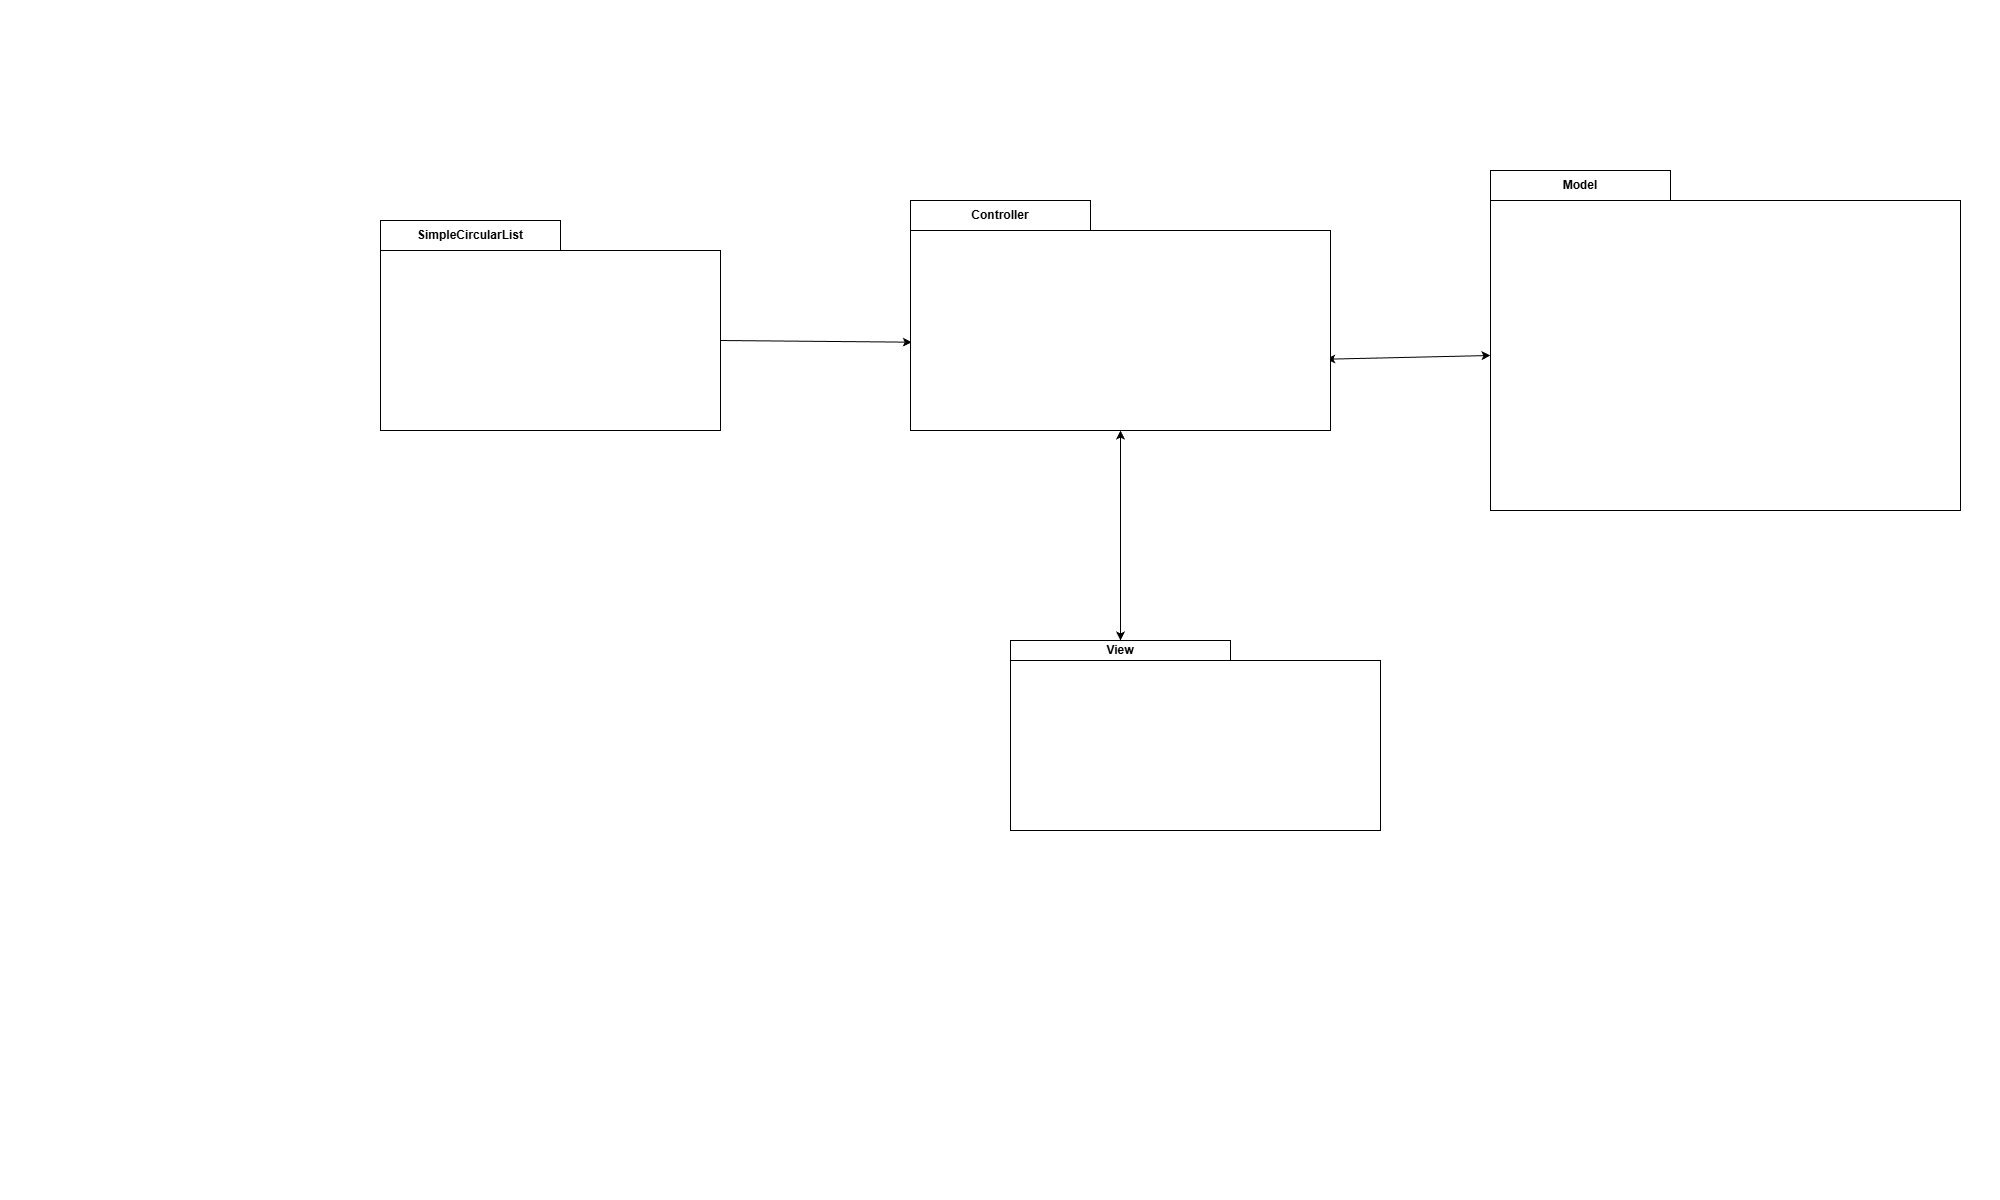

The diagram above was exported from draw.io. Its source (the exported page's mxGraphModel, read from the mxfile embedded in the PNG):
<mxGraphModel dx="1369" dy="517" grid="1" gridSize="10" guides="1" tooltips="1" connect="1" arrows="1" fold="1" page="0" pageScale="1" pageWidth="827" pageHeight="1169" math="0" shadow="0">
  <root>
    <mxCell id="WIyWlLk6GJQsqaUBKTNV-0" />
    <mxCell id="WIyWlLk6GJQsqaUBKTNV-1" parent="WIyWlLk6GJQsqaUBKTNV-0" />
    <mxCell id="3Pu2-_ODgWGsoiWvTB1d-0" parent="WIyWlLk6GJQsqaUBKTNV-1" style="shape=folder;fontStyle=1;tabWidth=180;tabHeight=30;tabPosition=left;html=1;boundedLbl=1;labelInHeader=1;container=1;collapsible=0;whiteSpace=wrap;" value="SimpleCircularList" vertex="1">
      <mxGeometry height="210" width="340" x="-20" y="220" as="geometry" />
    </mxCell>
    <mxCell id="3Pu2-_ODgWGsoiWvTB1d-1" parent="3Pu2-_ODgWGsoiWvTB1d-0" style="html=1;strokeColor=none;resizeWidth=1;resizeHeight=1;fillColor=none;part=1;connectable=0;allowArrows=0;deletable=0;whiteSpace=wrap;" value="" vertex="1">
      <mxGeometry height="147" relative="1" width="340" as="geometry">
        <mxPoint y="30" as="offset" />
      </mxGeometry>
    </mxCell>
    <mxCell id="3Pu2-_ODgWGsoiWvTB1d-3" parent="WIyWlLk6GJQsqaUBKTNV-1" style="shape=folder;fontStyle=1;tabWidth=180;tabHeight=30;tabPosition=left;html=1;boundedLbl=1;labelInHeader=1;container=1;collapsible=0;whiteSpace=wrap;movable=1;resizable=1;rotatable=1;deletable=1;editable=1;locked=0;connectable=1;" value="Model" vertex="1">
      <mxGeometry height="340" width="470" x="1090" y="170" as="geometry" />
    </mxCell>
    <mxCell id="3Pu2-_ODgWGsoiWvTB1d-52" edge="1" parent="WIyWlLk6GJQsqaUBKTNV-1" source="3Pu2-_ODgWGsoiWvTB1d-0" style="endArrow=classic;html=1;rounded=0;exitX=0;exitY=0;exitDx=340;exitDy=120;exitPerimeter=0;entryX=0.003;entryY=0.616;entryDx=0;entryDy=0;entryPerimeter=0;" target="3Pu2-_ODgWGsoiWvTB1d-5" value="">
      <mxGeometry height="50" relative="1" width="50" as="geometry">
        <mxPoint x="480" y="470" as="sourcePoint" />
        <mxPoint x="507" y="340" as="targetPoint" />
      </mxGeometry>
    </mxCell>
    <mxCell id="aLEwwCqjKfqIyEB_0JxB-3" edge="1" parent="WIyWlLk6GJQsqaUBKTNV-1" source="3Pu2-_ODgWGsoiWvTB1d-7" style="endArrow=classic;startArrow=classic;html=1;rounded=0;exitX=0;exitY=0;exitDx=110;exitDy=0;exitPerimeter=0;entryX=0.5;entryY=1;entryDx=0;entryDy=0;entryPerimeter=0;" target="3Pu2-_ODgWGsoiWvTB1d-5" value="">
      <mxGeometry height="50" relative="1" width="50" as="geometry">
        <mxPoint x="850" y="550" as="sourcePoint" />
        <mxPoint x="900" y="500" as="targetPoint" />
      </mxGeometry>
    </mxCell>
    <mxCell id="aLEwwCqjKfqIyEB_0JxB-4" edge="1" parent="WIyWlLk6GJQsqaUBKTNV-1" source="3Pu2-_ODgWGsoiWvTB1d-5" style="endArrow=classic;startArrow=classic;html=1;rounded=0;entryX=0;entryY=0;entryDx=0;entryDy=185;entryPerimeter=0;exitX=0.99;exitY=0.69;exitDx=0;exitDy=0;exitPerimeter=0;" target="3Pu2-_ODgWGsoiWvTB1d-3" value="">
      <mxGeometry height="50" relative="1" width="50" as="geometry">
        <mxPoint x="850" y="550" as="sourcePoint" />
        <mxPoint x="900" y="500" as="targetPoint" />
      </mxGeometry>
    </mxCell>
    <mxCell id="3Pu2-_ODgWGsoiWvTB1d-5" parent="WIyWlLk6GJQsqaUBKTNV-1" style="shape=folder;fontStyle=1;tabWidth=180;tabHeight=30;tabPosition=left;html=1;boundedLbl=1;labelInHeader=1;container=0;collapsible=0;whiteSpace=wrap;" value="Controller" vertex="1">
      <mxGeometry height="230" width="420" x="510" y="200" as="geometry" />
    </mxCell>
    <mxCell id="3Pu2-_ODgWGsoiWvTB1d-7" parent="WIyWlLk6GJQsqaUBKTNV-1" style="shape=folder;fontStyle=1;tabWidth=220;tabHeight=20;tabPosition=left;html=1;boundedLbl=1;labelInHeader=1;container=0;collapsible=0;whiteSpace=wrap;" value="View" vertex="1">
      <mxGeometry height="190" width="370" x="610" y="640" as="geometry" />
    </mxCell>
  </root>
</mxGraphModel>